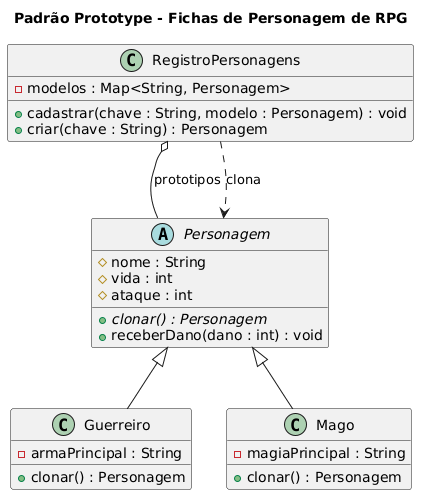

The diagram above was rendered by PlantUML. Its source (embedded in the PNG):
@startuml
title Padrão Prototype - Fichas de Personagem de RPG

abstract class Personagem {
    # nome : String
    # vida : int
    # ataque : int
    + {abstract} clonar() : Personagem
    + receberDano(dano : int) : void
}

class Guerreiro {
    - armaPrincipal : String
    + clonar() : Personagem
}

class Mago {
    - magiaPrincipal : String
    + clonar() : Personagem
}

class RegistroPersonagens {
    - modelos : Map<String, Personagem>
    + cadastrar(chave : String, modelo : Personagem) : void
    + criar(chave : String) : Personagem
}

Personagem <|-- Guerreiro
Personagem <|-- Mago
RegistroPersonagens o-- Personagem : prototipos
RegistroPersonagens ..> Personagem : clona
@enduml